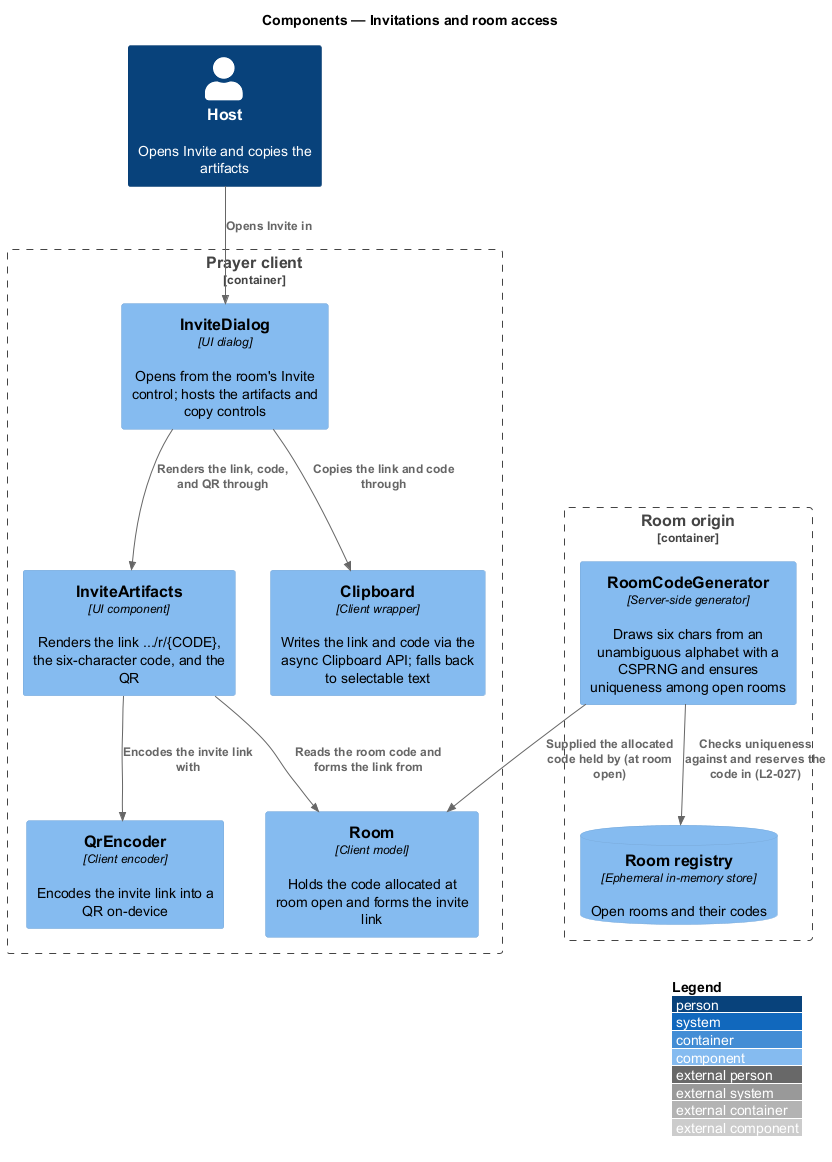

The diagram above was rendered by PlantUML. Its source (embedded in the PNG):
@startuml
!include <C4/C4_Component>
LAYOUT_WITH_LEGEND()
title Components — Invitations and room access

Person(host, "Host", "Opens Invite and copies the artifacts")

Container_Boundary(spa, "Prayer client") {
  Component(dialog, "InviteDialog", "UI dialog", "Opens from the room's Invite control; hosts the artifacts and copy controls")
  Component(artifacts, "InviteArtifacts", "UI component", "Renders the link .../r/{CODE}, the six-character code, and the QR")
  Component(room, "Room", "Client model", "Holds the code allocated at room open and forms the invite link")
  Component(qr, "QrEncoder", "Client encoder", "Encodes the invite link into a QR on-device")
  Component(clip, "Clipboard", "Client wrapper", "Writes the link and code via the async Clipboard API; falls back to selectable text")
}

Container_Boundary(origin, "Room origin") {
  Component(codeGen, "RoomCodeGenerator", "Server-side generator", "Draws six chars from an unambiguous alphabet with a CSPRNG and ensures uniqueness among open rooms")
  ComponentDb(registry, "Room registry", "Ephemeral in-memory store", "Open rooms and their codes")
}

Rel(host, dialog, "Opens Invite in")
Rel(dialog, artifacts, "Renders the link, code, and QR through")
Rel(dialog, clip, "Copies the link and code through")
Rel(artifacts, room, "Reads the room code and forms the link from")
Rel(artifacts, qr, "Encodes the invite link with")
Rel(codeGen, registry, "Checks uniqueness against and reserves the code in (L2-027)")
Rel(codeGen, room, "Supplied the allocated code held by (at room open)")
@enduml